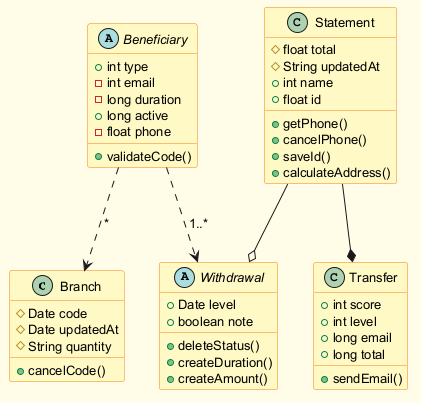

The diagram above was rendered by PlantUML. Its source (embedded in the PNG):
@startuml
skinparam backgroundColor #FFFDE7
skinparam classBackgroundColor #FFF9C4
skinparam classBorderColor #F57F17
skinparam defaultFontSize 13
class Branch {
  #Date code
  #Date updatedAt
  #String quantity
  +cancelCode()
}
class Statement {
  #float total
  #String updatedAt
  +int name
  +float id
  +getPhone()
  +cancelPhone()
  +saveId()
  +calculateAddress()
}
abstract class Withdrawal {
  +Date level
  +boolean note
  +deleteStatus()
  +createDuration()
  +createAmount()
}
abstract class Beneficiary {
  +int type
  -int email
  -long duration
  +long active
  -float phone
  +validateCode()
}
class Transfer {
  +int score
  +int level
  +long email
  +long total
  +sendEmail()
}
Beneficiary ..> Branch : "*"
Statement --* Transfer
Beneficiary ..> Withdrawal : "1..*"
Statement --o Withdrawal
@enduml